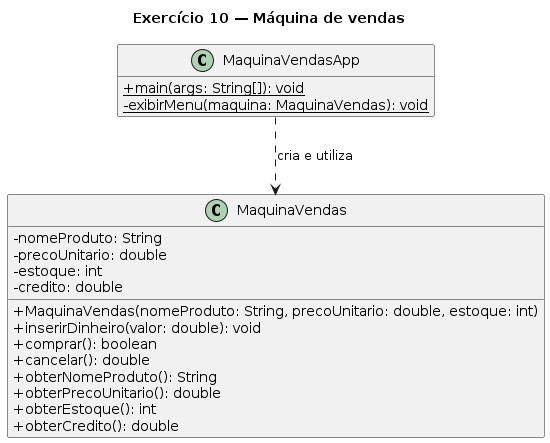

The diagram above was rendered by PlantUML. Its source (embedded in the PNG):
@startuml
title Exercício 10 — Máquina de vendas
skinparam classAttributeIconSize 0
hide empty members

class MaquinaVendas {
  - nomeProduto: String
  - precoUnitario: double
  - estoque: int
  - credito: double
  + MaquinaVendas(nomeProduto: String, precoUnitario: double, estoque: int)
  + inserirDinheiro(valor: double): void
  + comprar(): boolean
  + cancelar(): double
  + obterNomeProduto(): String
  + obterPrecoUnitario(): double
  + obterEstoque(): int
  + obterCredito(): double
}

class MaquinaVendasApp {
  + {static} main(args: String[]): void
  - {static} exibirMenu(maquina: MaquinaVendas): void
}

MaquinaVendasApp ..> MaquinaVendas : cria e utiliza
@enduml